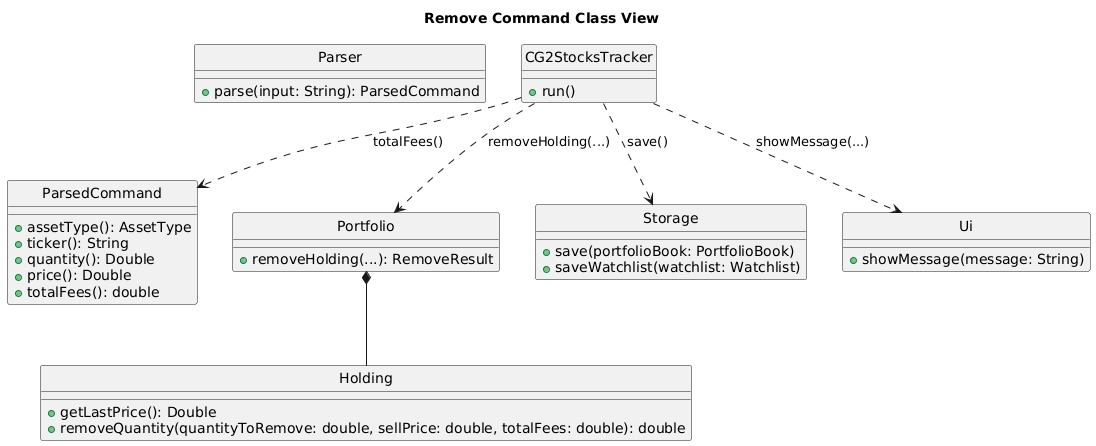

The diagram above was rendered by PlantUML. Its source (embedded in the PNG):
@startuml
title Remove Command Class View
hide circles

class Parser {
  + parse(input: String): ParsedCommand
}

class ParsedCommand {
  + assetType(): AssetType
  + ticker(): String
  + quantity(): Double
  + price(): Double
  + totalFees(): double
}

class CG2StocksTracker {
  + run()
}

class Portfolio {
  + removeHolding(...): RemoveResult
}

class Holding {
  + getLastPrice(): Double
  + removeQuantity(quantityToRemove: double, sellPrice: double, totalFees: double): double
}

class Storage {
  + save(portfolioBook: PortfolioBook)
  + saveWatchlist(watchlist: Watchlist)
}

class Ui {
  + showMessage(message: String)
}

CG2StocksTracker ..> ParsedCommand : totalFees()
CG2StocksTracker ..> Portfolio : removeHolding(...)
Portfolio *-- Holding
CG2StocksTracker ..> Storage : save()
CG2StocksTracker ..> Ui : showMessage(...)
@enduml